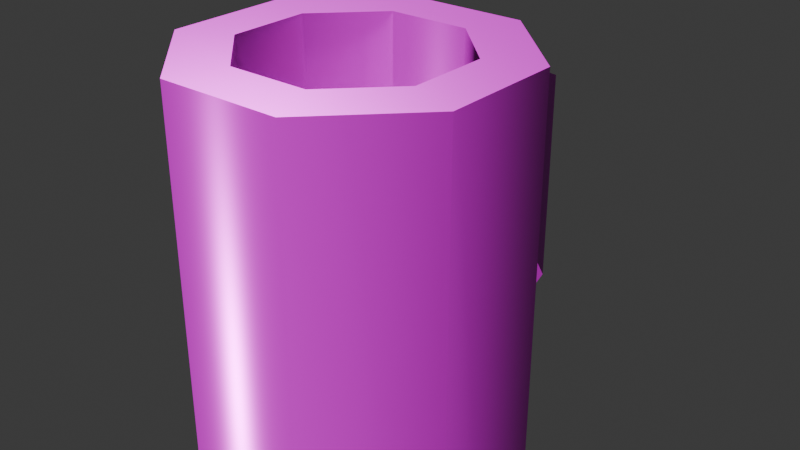 # Source: cup-wooden.blend  (saved by Blender 5.0.119; exported with 4.5.12 LTS)
import bpy
from mathutils import Matrix  # noqa: F401  (used for matrix-valued properties, if any)

bpy.ops.wm.read_factory_settings(use_empty=True)
scene = bpy.context.scene
scene.name = 'Scene'

# ---- collections
col_collection = bpy.data.collections.new('Collection'); scene.collection.children.link(col_collection)

# ---- images (referenced by path relative to the original .blend; pixels are not part of the script)
import os
ASSET_DIR = os.environ.get("B2B_ASSET_DIR", "")  # directory of the original .blend (textures are referenced by path, not embedded)
HERE = os.path.dirname(os.path.abspath(__file__))  # packed textures are extracted next to this script under _unpacked/

def load_image(name, relpath, width, height, colorspace="sRGB"):
    """Load a texture the original file referenced (path relative to the .blend, or extracted next to this script)."""
    p = next((c for c in (os.path.join(HERE, relpath), os.path.join(ASSET_DIR, relpath)) if relpath and os.path.exists(c)), "")
    if p:
        img = bpy.data.images.load(p, check_existing=True)
        img.name = name
    else:  # same state as the original file: an image datablock whose file is absent (Cycles renders it pink)
        img = bpy.data.images.new(name, width, height)
        img.source = "FILE"
        img.filepath = "//" + (relpath or name)
    img.colorspace_settings.name = colorspace
    return img
img_cup_wooden_worm_002_height_png = load_image('cup-wooden_WORM.002_Height.png', 'textures/cup-wooden/cup-wooden_WORM.002_Height.png', 1024, 1024, 'Non-Color')
img_cup_wooden_worm_002_basecolor_png = load_image('cup-wooden_WORM.002_BaseColor.png', 'textures/cup-wooden/cup-wooden_WORM.002_BaseColor.png', 1024, 1024, 'sRGB')
img_cup_wooden_worm_002_metallic_png = load_image('cup-wooden_WORM.002_Metallic.png', 'textures/cup-wooden/cup-wooden_WORM.002_Metallic.png', 1024, 1024, 'Non-Color')
img_cup_wooden_worm_002_roughness_png = load_image('cup-wooden_WORM.002_Roughness.png', 'textures/cup-wooden/cup-wooden_WORM.002_Roughness.png', 1024, 1024, 'Non-Color')
img_cup_wooden_worm_002_normal_png = load_image('cup-wooden_WORM.002_Normal.png', 'textures/cup-wooden/cup-wooden_WORM.002_Normal.png', 1024, 1024, 'Non-Color')

# ---- materials (node trees are filled in below, after node groups)
mat_worm_002 = bpy.data.materials.new('WORM.002')
mat_worm_002.use_backface_culling_lightprobe_volume = False
mat_worm_002.use_transparent_shadow = False

# ---- material node trees
mat_worm_002.use_nodes = True; mat_worm_002.node_tree.nodes.clear()
_N = mat_worm_002.node_tree.nodes; _L = mat_worm_002.node_tree.links
n0 = _N.new('ShaderNodeBsdfPrincipled'); n0.name = 'Principled BSDF'; n0.location = (10, 300)
n0.distribution = 'GGX'
n0.subsurface_method = 'RANDOM_WALK_SKIN'
n0.inputs[3].default_value = 1.45
n0.inputs[27].default_value = (0.0, 0.0, 0.0, 1.0)
n0.inputs[28].default_value = 1.0
n1 = _N.new('ShaderNodeOutputMaterial'); n1.name = 'Material Output'; n1.location = (300, 300)
n2 = _N.new('ShaderNodeTexImage'); n2.name = 'Image Texture'; n2.location = (84, -876)
n2.label = 'Displacement'
n2.image = img_cup_wooden_worm_002_height_png
n3 = _N.new('ShaderNodeDisplacement'); n3.name = 'Displacement'; n3.location = (110, -400)
n4 = _N.new('ShaderNodeTexImage'); n4.name = 'Image Texture.001'; n4.location = (84, -36)
n4.label = 'Base Color'
n4.image = img_cup_wooden_worm_002_basecolor_png
n5 = _N.new('ShaderNodeTexImage'); n5.name = 'Image Texture.002'; n5.location = (84, -316)
n5.label = 'Metallic'
n5.image = img_cup_wooden_worm_002_metallic_png
n6 = _N.new('ShaderNodeTexImage'); n6.name = 'Image Texture.003'; n6.location = (84, -596)
n6.label = 'Roughness'
n6.image = img_cup_wooden_worm_002_roughness_png
n7 = _N.new('ShaderNodeTexImage'); n7.name = 'Image Texture.004'; n7.location = (84, -1156)
n7.label = 'Normal'
n7.image = img_cup_wooden_worm_002_normal_png
n8 = _N.new('ShaderNodeNormalMap'); n8.name = 'Normal Map'; n8.location = (-240, -620)
n9 = _N.new('ShaderNodeMapping'); n9.name = 'Mapping'; n9.location = (229, -36)
n10 = _N.new('NodeReroute'); n10.name = 'Reroute'; n10.location = (34, -706)
n10.width = 14
n10.socket_idname = 'NodeSocketVector'
n11 = _N.new('ShaderNodeTexCoord'); n11.name = 'Texture Coordinate'; n11.location = (29, -36)
n12 = _N.new('NodeFrame'); n12.name = 'Frame'; n12.location = (-1269, 336)
n12.label = 'Mapping'
n12.width = 398
n13 = _N.new('NodeFrame'); n13.name = 'Frame.001'; n13.location = (-624, 536)
n13.label = 'Textures'
n13.width = 353
n2.parent = n13
n4.parent = n13
n5.parent = n13
n6.parent = n13
n7.parent = n13
n9.parent = n12
n10.parent = n13
n11.parent = n12
_L.new(n0.outputs[0], n1.inputs[0])
_L.new(n2.outputs[0], n3.inputs[0])
_L.new(n3.outputs[0], n1.inputs[2])
_L.new(n4.outputs[0], n0.inputs[0])
_L.new(n5.outputs[0], n0.inputs[1])
_L.new(n6.outputs[0], n0.inputs[2])
_L.new(n7.outputs[0], n8.inputs[1])
_L.new(n8.outputs[0], n0.inputs[5])
_L.new(n10.outputs[0], n4.inputs[0])
_L.new(n10.outputs[0], n5.inputs[0])
_L.new(n10.outputs[0], n6.inputs[0])
_L.new(n10.outputs[0], n2.inputs[0])
_L.new(n10.outputs[0], n7.inputs[0])
_L.new(n9.outputs[0], n10.inputs[0])
_L.new(n11.outputs[2], n9.inputs[0])
n1.is_active_output = True

# ---- world
world_world = bpy.data.worlds.new('World'); scene.world = world_world
world_world.use_nodes = True; world_world.node_tree.nodes.clear()
_N = world_world.node_tree.nodes; _L = world_world.node_tree.links
n0 = _N.new('ShaderNodeOutputWorld'); n0.name = 'World Output'; n0.location = (200, 100)
n1 = _N.new('ShaderNodeBackground'); n1.name = 'Background'; n1.location = (-200, 100)
n1.inputs[0].default_value = (0.05088, 0.05088, 0.05088, 1.0)
_L.new(n1.outputs[0], n0.inputs[0])
n0.is_active_output = True
world_world.color = (0.05088, 0.05088, 0.05088)
world_world.sun_shadow_jitter_overblur = 0.0

# ---- meshes
me_cup_lod_1 = bpy.data.meshes.new('Cup-LOD-1')
me_cup_lod_1.from_pydata([(-0.09668, -0.04004, -0.001746), (-0.06332, -0.02623, 0.2399), (-0.09668, 0.04004, -0.001746), (-0.06332, 0.02623, 0.2399), (-0.01912, 0.1183, 0.05222), (-0.02623, 0.06332, 0.2399), (0.01912, 0.1183, 0.05222), (0.02623, 0.06332, 0.2399), (0.09668, 0.04004, -0.001746), (0.06332, 0.02623, 0.2399), (0.09668, -0.04004, -0.001746), (0.06332, -0.02623, 0.2399), (0.04004, -0.09668, -0.001746), (0.02623, -0.06332, 0.2399), (-0.04004, -0.09668, -0.001746), (-0.02623, -0.06332, 0.2399), (-0.09668, 0.04004, 0.2394), (-0.09668, -0.04004, 0.2394), (-0.01912, 0.1183, 0.1625), (0.01912, 0.1183, 0.1625), (0.09668, 0.04004, 0.2394), (0.09668, -0.04004, 0.2394), (0.04004, -0.09668, 0.2394), (-0.04004, -0.09668, 0.2394), (-0.05987, 0.0248, 0.01171), (-0.05987, -0.0248, 0.01171), (-0.0248, 0.05987, 0.01171), (0.0248, 0.05987, 0.01171), (0.05987, 0.0248, 0.01171), (0.05987, -0.0248, 0.01171), (0.0248, -0.05987, 0.01171), (-0.0248, -0.05987, 0.01171), (-0.04004, 0.09668, 0.2394), (-0.04004, 0.09668, -0.001746), (0.04004, 0.09668, -0.001746), (0.04004, 0.09668, 0.2394), (-0.01912, 0.1516, 0.1472), (-0.01912, 0.1516, 0.06744), (0.01912, 0.1516, 0.06744), (0.01912, 0.1516, 0.1472), (-0.01912, 0.09668, 0.2164), (-0.01912, 0.09668, -0.001746), (0.01912, 0.09668, 0.2164), (0.01912, 0.09668, -0.001746), (-0.01912, 0.1732, 0.1815), (-0.01912, 0.1732, 0.03319), (0.01912, 0.1732, 0.1815), (0.01912, 0.1732, 0.03319), (-2.328e-10, 0.0, 0.01171), (9.313e-10, -2.794e-09, -0.001746)], [], [(0, 17, 16, 2), (2, 16, 32, 33), (34, 35, 20, 8), (8, 20, 21, 10), (10, 21, 22, 12), (11, 9, 28, 29), (12, 22, 23, 14), (14, 23, 17, 0), (34, 8, 49), (1, 3, 16, 17), (3, 5, 32, 16), (5, 7, 35, 32), (7, 9, 20, 35), (9, 11, 21, 20), (11, 13, 22, 21), (13, 15, 23, 22), (15, 1, 17, 23), (30, 29, 48), (7, 5, 26, 27), (3, 1, 25, 24), (1, 15, 31, 25), (13, 11, 29, 30), (9, 7, 27, 28), (5, 3, 24, 26), (15, 13, 30, 31), (33, 32, 35, 34), (45, 44, 46, 47), (43, 41, 45, 47), (40, 42, 46, 44), (18, 4, 41, 40), (6, 19, 42, 43), (37, 36, 44, 45), (39, 38, 47, 46), (36, 18, 40, 44), (4, 37, 45, 41), (38, 6, 43, 47), (19, 39, 46, 42), (37, 4, 6, 38), (4, 18, 19, 6), (18, 36, 39, 19), (37, 38, 39, 36), (10, 12, 49), (33, 34, 49), (0, 2, 49), (14, 0, 49), (8, 10, 49), (25, 31, 48), (24, 25, 48), (27, 26, 48), (29, 28, 48), (31, 30, 48), (28, 27, 48), (26, 24, 48), (12, 14, 49), (2, 33, 49)])
me_cup_lod_1.polygons.foreach_set('use_smooth', [True] * 55)
_k = set([(0, 2), (0, 14), (1, 3), (1, 15), (2, 33), (3, 5), (4, 6), (4, 18), (4, 37), (4, 41), (5, 7), (6, 19), (6, 38), (6, 43), (7, 9), (8, 10), (8, 34), (9, 11), (10, 12), (11, 13), (12, 14), (13, 15), (16, 17), (16, 32), (17, 23), (18, 19), (18, 36), (18, 40), (19, 39), (19, 42), (20, 21), (20, 35), (21, 22), (22, 23), (24, 25), (24, 26), (25, 31), (26, 27), (27, 28), (28, 29), (29, 30), (30, 31), (32, 35), (33, 34), (36, 37), (36, 39), (36, 44), (37, 38), (37, 45), (38, 39), (38, 47), (39, 46), (40, 44), (41, 45), (42, 46), (43, 47), (44, 45), (44, 46), (45, 47), (46, 47)])
me_cup_lod_1.attributes.new('sharp_edge', 'BOOLEAN', 'EDGE').data.foreach_set('value', [ (min(e.vertices), max(e.vertices)) in _k for e in me_cup_lod_1.edges])
_uv = me_cup_lod_1.uv_layers.new(name='UVMap')
_uv.uv.foreach_set('vector', [0.0002893, 0.0002894, 0.3608, 0.0002893, 0.3608, 0.12, 0.0002893, 0.12, 0.0002893, 0.12, 0.3608, 0.12, 0.3608, 0.2398, 0.0002893, 0.2398, 0.0002894, 0.3595, 0.3608, 0.3595, 0.3608, 0.4793, 0.0002894, 0.4793, 0.0002894, 0.4793, 0.3608, 0.4793, 0.3608, 0.599, 0.0002894, 0.599, 0.0002894, 0.599, 0.3608, 0.599, 0.3608, 0.7188, 0.0002894, 0.7188, 0.7056, 0.5491, 0.7022, 0.6275, 0.3614, 0.6104, 0.3647, 0.5363, 0.0002894, 0.7188, 0.3608, 0.7188, 0.3608, 0.8385, 0.0002895, 0.8385, 0.0002895, 0.8385, 0.3608, 0.8385, 0.3608, 0.9583, 0.0002895, 0.9583, 0.9997, 0.7385, 0.9997, 0.8583, 0.8552, 0.7984, 0.4113, 0.7334, 0.4113, 0.8118, 0.3614, 0.8325, 0.3614, 0.7127, 0.4113, 0.8118, 0.4667, 0.8673, 0.4461, 0.9172, 0.3614, 0.8325, 0.4667, 0.8673, 0.5452, 0.8673, 0.5658, 0.9172, 0.4461, 0.9172, 0.5452, 0.8673, 0.6006, 0.8118, 0.6505, 0.8325, 0.5658, 0.9172, 0.6006, 0.8118, 0.6006, 0.7334, 0.6505, 0.7127, 0.6505, 0.8325, 0.6006, 0.7334, 0.5452, 0.6779, 0.5658, 0.628, 0.6505, 0.7127, 0.5452, 0.6779, 0.4667, 0.6779, 0.4461, 0.628, 0.5658, 0.628, 0.4667, 0.6779, 0.4113, 0.7334, 0.3614, 0.7127, 0.4461, 0.628, 0.9225, 0.5025, 0.9225, 0.5767, 0.833, 0.5396, 0.7056, 0.07864, 0.7081, 0.157, 0.367, 0.1656, 0.3647, 0.09145, 0.7095, 0.2354, 0.71, 0.3139, 0.3688, 0.3139, 0.3684, 0.2397, 0.71, 0.3139, 0.7095, 0.3923, 0.3684, 0.388, 0.3688, 0.3139, 0.7081, 0.4707, 0.7056, 0.5491, 0.3647, 0.5363, 0.367, 0.4622, 0.7022, 0.0002893, 0.7056, 0.07864, 0.3647, 0.09145, 0.3614, 0.01737, 0.7081, 0.157, 0.7095, 0.2354, 0.3684, 0.2397, 0.367, 0.1656, 0.7095, 0.3923, 0.7081, 0.4707, 0.367, 0.4622, 0.3684, 0.388, 0.0002893, 0.2398, 0.3608, 0.2398, 0.3608, 0.3595, 0.0002894, 0.3595, 0.8329, 0.2278, 0.8329, 0.4495, 0.7757, 0.4495, 0.7757, 0.2278, 0.6511, 0.628, 0.7083, 0.628, 0.7083, 0.7538, 0.6511, 0.7538, 0.7083, 0.8802, 0.6511, 0.8802, 0.6511, 0.7544, 0.7083, 0.7544, 0.7106, 0.5726, 0.7106, 0.4078, 0.7429, 0.3271, 0.7429, 0.6533, 0.7429, 0.08097, 0.7429, 0.2458, 0.7106, 0.3265, 0.7106, 0.0002893, 0.8652, 0.279, 0.8652, 0.3983, 0.8329, 0.4495, 0.8329, 0.2278, 0.7435, 0.3983, 0.7435, 0.279, 0.7757, 0.2278, 0.7757, 0.4495, 0.9863, 0.2359, 0.9863, 0.2907, 0.9263, 0.3536, 0.9263, 0.2278, 0.8657, 0.2907, 0.8657, 0.2359, 0.9257, 0.2278, 0.9257, 0.3536, 0.9697, 0.008369, 0.9697, 0.06319, 0.9097, 0.1261, 0.9097, 0.0002893, 0.9231, 0.513, 0.9231, 0.4582, 0.9831, 0.4501, 0.9831, 0.5759, 0.788, 0.02403, 0.8995, 0.0002893, 0.86, 0.08638, 0.8355, 0.08735, 0.8995, 0.0002893, 0.9091, 0.2272, 0.8519, 0.1376, 0.86, 0.08638, 0.9091, 0.2272, 0.7435, 0.2272, 0.8332, 0.131, 0.8519, 0.1376, 0.788, 0.02403, 0.8355, 0.08735, 0.8332, 0.131, 0.7435, 0.2272, 0.915, 0.943, 0.7953, 0.943, 0.8552, 0.7984, 0.915, 0.6539, 0.9997, 0.7385, 0.8552, 0.7984, 0.7106, 0.7385, 0.7953, 0.6539, 0.8552, 0.7984, 0.7106, 0.8583, 0.7106, 0.7385, 0.8552, 0.7984, 0.9997, 0.8583, 0.915, 0.943, 0.8552, 0.7984, 0.7959, 0.4501, 0.8701, 0.4501, 0.833, 0.5396, 0.7435, 0.5025, 0.7959, 0.4501, 0.833, 0.5396, 0.7959, 0.6291, 0.7435, 0.5767, 0.833, 0.5396, 0.9225, 0.5767, 0.8701, 0.6291, 0.833, 0.5396, 0.8701, 0.4501, 0.9225, 0.5025, 0.833, 0.5396, 0.8701, 0.6291, 0.7959, 0.6291, 0.833, 0.5396, 0.7435, 0.5767, 0.7435, 0.5025, 0.833, 0.5396, 0.7953, 0.943, 0.7106, 0.8583, 0.8552, 0.7984, 0.7953, 0.6539, 0.915, 0.6539, 0.8552, 0.7984])
me_cup_lod_1.materials.append(mat_worm_002)
me_cup_lod_1.update()

# ---- objects
ob_cup_wooden_lod_1 = bpy.data.objects.new('Cup-Wooden-LOD-1', me_cup_lod_1)

# ---- transforms, parenting, visibility, modifiers, constraints
ob_cup_wooden_lod_1.location = (0.0, 0.0, 0.0)

# ---- collection membership
col_collection.objects.link(ob_cup_wooden_lod_1)

# ---- scene / render settings (as saved in the file)
scene.frame_start = 1; scene.frame_end = 250; scene.frame_set(1)
scene.render.engine = 'BLENDER_EEVEE_NEXT'
scene.render.bake_bias = 0.0
scene.render.bake_samples = 0
scene.cycles.sampling_pattern = 'TABULATED_SOBOL'
scene.eevee.use_volume_custom_range = False
bpy.context.view_layer.update()

# ---- added for rendering (the .blend has no active camera and no usable light): camera, sun
cam_auto = bpy.data.cameras.new('AutoCamera')
cam_auto.lens = 50.0
cam_auto.sensor_width = 36.0
cam_auto.clip_end = 1000.0
ob_auto_camera = bpy.data.objects.new('AutoCamera', cam_auto)
scene.collection.objects.link(ob_auto_camera)
ob_auto_camera.location = (0.379899, -0.417621, 0.422982)
ob_auto_camera.rotation_euler = (1.09748, -7.21219e-08, 0.694738)
scene.camera = ob_auto_camera
light_auto_sun = bpy.data.lights.new('AutoSun', 'SUN')
light_auto_sun.energy = 3.0
light_auto_sun.angle = 0.0523599
ob_auto_sun = bpy.data.objects.new('AutoSun', light_auto_sun)
scene.collection.objects.link(ob_auto_sun)
ob_auto_sun.rotation_euler = (0.872665, 0.174533, 0.523599)
bpy.context.view_layer.update()
